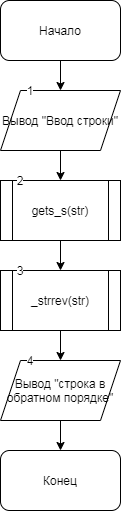

The diagram above was exported from draw.io. Its source (the exported page's mxGraphModel, read from the mxfile embedded in the PNG):
<mxGraphModel dx="1422" dy="762" grid="1" gridSize="10" guides="1" tooltips="1" connect="1" arrows="1" fold="1" page="1" pageScale="1" pageWidth="827" pageHeight="1169" math="0" shadow="0">
  <root>
    <mxCell id="0" />
    <mxCell id="1" parent="0" />
    <mxCell id="WtfzSdneiYLkgKa14DfM-2" value="&lt;span&gt;_strrev(str)&lt;/span&gt;" style="shape=process;whiteSpace=wrap;html=1;backgroundOutline=1;" vertex="1" parent="1">
      <mxGeometry x="180" y="270" width="120" height="60" as="geometry" />
    </mxCell>
    <mxCell id="WtfzSdneiYLkgKa14DfM-1" value="&lt;span&gt;gets_s(str)&lt;/span&gt;" style="shape=process;whiteSpace=wrap;html=1;backgroundOutline=1;" vertex="1" parent="1">
      <mxGeometry x="180" y="180" width="120" height="60" as="geometry" />
    </mxCell>
    <mxCell id="dxhirfxVhsTm7ScZ2Rci-3" value="" style="edgeStyle=orthogonalEdgeStyle;rounded=0;orthogonalLoop=1;jettySize=auto;html=1;" parent="1" source="dxhirfxVhsTm7ScZ2Rci-1" target="dxhirfxVhsTm7ScZ2Rci-2" edge="1">
      <mxGeometry relative="1" as="geometry" />
    </mxCell>
    <mxCell id="dxhirfxVhsTm7ScZ2Rci-1" value="Начало" style="rounded=1;whiteSpace=wrap;html=1;" parent="1" vertex="1">
      <mxGeometry x="180" width="120" height="60" as="geometry" />
    </mxCell>
    <mxCell id="dxhirfxVhsTm7ScZ2Rci-5" value="" style="edgeStyle=orthogonalEdgeStyle;rounded=0;orthogonalLoop=1;jettySize=auto;html=1;" parent="1" source="dxhirfxVhsTm7ScZ2Rci-2" edge="1">
      <mxGeometry relative="1" as="geometry">
        <mxPoint x="240" y="180" as="targetPoint" />
      </mxGeometry>
    </mxCell>
    <mxCell id="dxhirfxVhsTm7ScZ2Rci-2" value="Вывод &quot;Ввод строки&quot;" style="shape=parallelogram;perimeter=parallelogramPerimeter;whiteSpace=wrap;html=1;fixedSize=1;" parent="1" vertex="1">
      <mxGeometry x="180" y="90" width="120" height="60" as="geometry" />
    </mxCell>
    <mxCell id="dxhirfxVhsTm7ScZ2Rci-7" value="" style="edgeStyle=orthogonalEdgeStyle;rounded=0;orthogonalLoop=1;jettySize=auto;html=1;" parent="1" edge="1">
      <mxGeometry relative="1" as="geometry">
        <mxPoint x="240" y="240" as="sourcePoint" />
        <mxPoint x="240" y="270" as="targetPoint" />
      </mxGeometry>
    </mxCell>
    <mxCell id="dxhirfxVhsTm7ScZ2Rci-9" value="" style="edgeStyle=orthogonalEdgeStyle;rounded=0;orthogonalLoop=1;jettySize=auto;html=1;" parent="1" target="dxhirfxVhsTm7ScZ2Rci-8" edge="1">
      <mxGeometry relative="1" as="geometry">
        <mxPoint x="240" y="330" as="sourcePoint" />
      </mxGeometry>
    </mxCell>
    <mxCell id="dxhirfxVhsTm7ScZ2Rci-15" value="" style="edgeStyle=orthogonalEdgeStyle;rounded=0;orthogonalLoop=1;jettySize=auto;html=1;" parent="1" source="dxhirfxVhsTm7ScZ2Rci-8" target="dxhirfxVhsTm7ScZ2Rci-14" edge="1">
      <mxGeometry relative="1" as="geometry" />
    </mxCell>
    <mxCell id="dxhirfxVhsTm7ScZ2Rci-8" value="Вывод &quot;строка в обратном порядке&quot;" style="shape=parallelogram;perimeter=parallelogramPerimeter;whiteSpace=wrap;html=1;fixedSize=1;" parent="1" vertex="1">
      <mxGeometry x="180" y="360" width="120" height="60" as="geometry" />
    </mxCell>
    <mxCell id="dxhirfxVhsTm7ScZ2Rci-10" value="1" style="text;html=1;strokeColor=none;fillColor=none;align=center;verticalAlign=middle;whiteSpace=wrap;rounded=0;labelBackgroundColor=#ffffff;" parent="1" vertex="1">
      <mxGeometry x="190" y="80" width="40" height="20" as="geometry" />
    </mxCell>
    <mxCell id="dxhirfxVhsTm7ScZ2Rci-11" value="2" style="text;html=1;strokeColor=none;fillColor=none;align=center;verticalAlign=middle;whiteSpace=wrap;rounded=0;labelBackgroundColor=#ffffff;" parent="1" vertex="1">
      <mxGeometry x="180" y="170" width="40" height="20" as="geometry" />
    </mxCell>
    <mxCell id="dxhirfxVhsTm7ScZ2Rci-12" value="3" style="text;html=1;strokeColor=none;fillColor=none;align=center;verticalAlign=middle;whiteSpace=wrap;rounded=0;labelBackgroundColor=#ffffff;" parent="1" vertex="1">
      <mxGeometry x="180" y="260" width="40" height="20" as="geometry" />
    </mxCell>
    <mxCell id="dxhirfxVhsTm7ScZ2Rci-13" value="4" style="text;html=1;strokeColor=none;fillColor=none;align=center;verticalAlign=middle;whiteSpace=wrap;rounded=0;labelBackgroundColor=#ffffff;" parent="1" vertex="1">
      <mxGeometry x="190" y="350" width="40" height="20" as="geometry" />
    </mxCell>
    <mxCell id="dxhirfxVhsTm7ScZ2Rci-14" value="Конец" style="rounded=1;whiteSpace=wrap;html=1;labelBackgroundColor=#ffffff;" parent="1" vertex="1">
      <mxGeometry x="180" y="450" width="120" height="60" as="geometry" />
    </mxCell>
  </root>
</mxGraphModel>